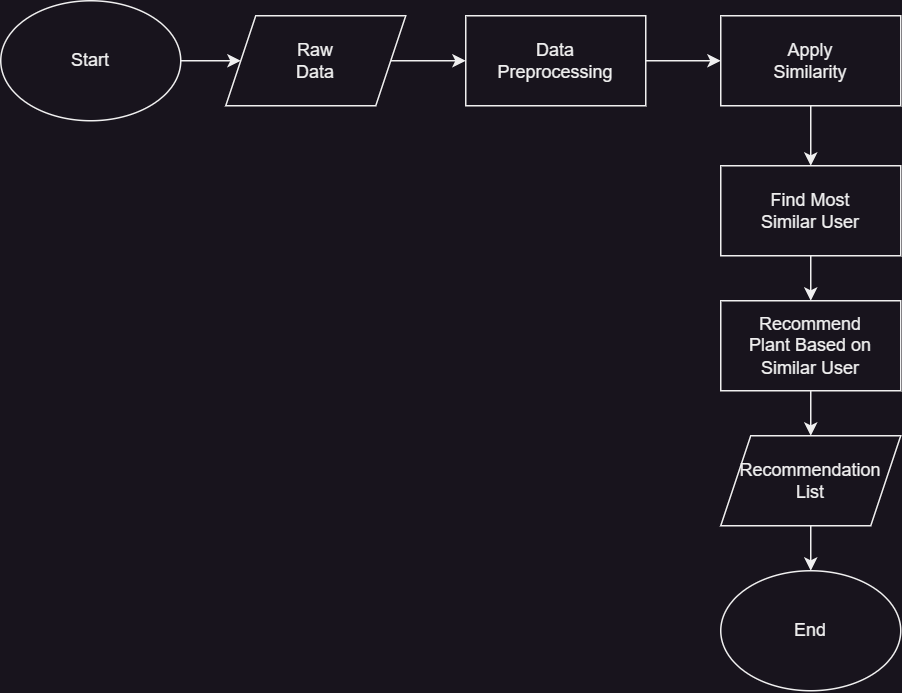

The diagram above was exported from draw.io. Its source (the exported page's mxGraphModel, read from the mxfile embedded in the PNG):
<mxGraphModel dx="1145" dy="641" grid="1" gridSize="10" guides="1" tooltips="1" connect="1" arrows="1" fold="1" page="1" pageScale="1" pageWidth="1100" pageHeight="1700" math="0" shadow="0">
  <root>
    <mxCell id="WIyWlLk6GJQsqaUBKTNV-0" />
    <mxCell id="WIyWlLk6GJQsqaUBKTNV-1" parent="WIyWlLk6GJQsqaUBKTNV-0" />
    <mxCell id="ZO0OuNh2gpDKAsX3PpXf-2" value="" style="edgeStyle=orthogonalEdgeStyle;rounded=0;orthogonalLoop=1;jettySize=auto;html=1;" edge="1" parent="WIyWlLk6GJQsqaUBKTNV-1" source="ZO0OuNh2gpDKAsX3PpXf-0" target="ZO0OuNh2gpDKAsX3PpXf-1">
      <mxGeometry relative="1" as="geometry" />
    </mxCell>
    <mxCell id="ZO0OuNh2gpDKAsX3PpXf-0" value="Start" style="ellipse;whiteSpace=wrap;html=1;" vertex="1" parent="WIyWlLk6GJQsqaUBKTNV-1">
      <mxGeometry x="160" y="110" width="120" height="80" as="geometry" />
    </mxCell>
    <mxCell id="ZO0OuNh2gpDKAsX3PpXf-4" value="" style="edgeStyle=orthogonalEdgeStyle;rounded=0;orthogonalLoop=1;jettySize=auto;html=1;" edge="1" parent="WIyWlLk6GJQsqaUBKTNV-1" source="ZO0OuNh2gpDKAsX3PpXf-1" target="ZO0OuNh2gpDKAsX3PpXf-3">
      <mxGeometry relative="1" as="geometry" />
    </mxCell>
    <mxCell id="ZO0OuNh2gpDKAsX3PpXf-1" value="Raw&lt;br&gt;Data" style="shape=parallelogram;perimeter=parallelogramPerimeter;whiteSpace=wrap;html=1;fixedSize=1;" vertex="1" parent="WIyWlLk6GJQsqaUBKTNV-1">
      <mxGeometry x="310" y="120" width="120" height="60" as="geometry" />
    </mxCell>
    <mxCell id="ZO0OuNh2gpDKAsX3PpXf-6" value="" style="edgeStyle=orthogonalEdgeStyle;rounded=0;orthogonalLoop=1;jettySize=auto;html=1;" edge="1" parent="WIyWlLk6GJQsqaUBKTNV-1" source="ZO0OuNh2gpDKAsX3PpXf-3" target="ZO0OuNh2gpDKAsX3PpXf-5">
      <mxGeometry relative="1" as="geometry" />
    </mxCell>
    <mxCell id="ZO0OuNh2gpDKAsX3PpXf-3" value="Data&lt;br&gt;Preprocessing" style="whiteSpace=wrap;html=1;" vertex="1" parent="WIyWlLk6GJQsqaUBKTNV-1">
      <mxGeometry x="470" y="120" width="120" height="60" as="geometry" />
    </mxCell>
    <mxCell id="ZO0OuNh2gpDKAsX3PpXf-8" value="" style="edgeStyle=orthogonalEdgeStyle;rounded=0;orthogonalLoop=1;jettySize=auto;html=1;" edge="1" parent="WIyWlLk6GJQsqaUBKTNV-1" source="ZO0OuNh2gpDKAsX3PpXf-5" target="ZO0OuNh2gpDKAsX3PpXf-7">
      <mxGeometry relative="1" as="geometry" />
    </mxCell>
    <mxCell id="ZO0OuNh2gpDKAsX3PpXf-5" value="Apply&lt;br&gt;Similarity" style="whiteSpace=wrap;html=1;" vertex="1" parent="WIyWlLk6GJQsqaUBKTNV-1">
      <mxGeometry x="640" y="120" width="120" height="60" as="geometry" />
    </mxCell>
    <mxCell id="ZO0OuNh2gpDKAsX3PpXf-14" value="" style="edgeStyle=orthogonalEdgeStyle;rounded=0;orthogonalLoop=1;jettySize=auto;html=1;" edge="1" parent="WIyWlLk6GJQsqaUBKTNV-1" source="ZO0OuNh2gpDKAsX3PpXf-7" target="ZO0OuNh2gpDKAsX3PpXf-13">
      <mxGeometry relative="1" as="geometry" />
    </mxCell>
    <mxCell id="ZO0OuNh2gpDKAsX3PpXf-7" value="Find Most&lt;br&gt;Similar User" style="whiteSpace=wrap;html=1;" vertex="1" parent="WIyWlLk6GJQsqaUBKTNV-1">
      <mxGeometry x="640" y="220" width="120" height="60" as="geometry" />
    </mxCell>
    <mxCell id="ZO0OuNh2gpDKAsX3PpXf-12" value="" style="edgeStyle=orthogonalEdgeStyle;rounded=0;orthogonalLoop=1;jettySize=auto;html=1;" edge="1" parent="WIyWlLk6GJQsqaUBKTNV-1" source="ZO0OuNh2gpDKAsX3PpXf-9" target="ZO0OuNh2gpDKAsX3PpXf-11">
      <mxGeometry relative="1" as="geometry" />
    </mxCell>
    <mxCell id="ZO0OuNh2gpDKAsX3PpXf-9" value="Recommendation&lt;br&gt;List" style="shape=parallelogram;perimeter=parallelogramPerimeter;whiteSpace=wrap;html=1;fixedSize=1;" vertex="1" parent="WIyWlLk6GJQsqaUBKTNV-1">
      <mxGeometry x="640" y="400" width="120" height="60" as="geometry" />
    </mxCell>
    <mxCell id="ZO0OuNh2gpDKAsX3PpXf-11" value="End" style="ellipse;whiteSpace=wrap;html=1;" vertex="1" parent="WIyWlLk6GJQsqaUBKTNV-1">
      <mxGeometry x="640" y="490" width="120" height="80" as="geometry" />
    </mxCell>
    <mxCell id="ZO0OuNh2gpDKAsX3PpXf-15" value="" style="edgeStyle=orthogonalEdgeStyle;rounded=0;orthogonalLoop=1;jettySize=auto;html=1;" edge="1" parent="WIyWlLk6GJQsqaUBKTNV-1" source="ZO0OuNh2gpDKAsX3PpXf-13" target="ZO0OuNh2gpDKAsX3PpXf-9">
      <mxGeometry relative="1" as="geometry" />
    </mxCell>
    <mxCell id="ZO0OuNh2gpDKAsX3PpXf-13" value="Recommend&lt;br&gt;Plant Based on&lt;br&gt;Similar User" style="whiteSpace=wrap;html=1;" vertex="1" parent="WIyWlLk6GJQsqaUBKTNV-1">
      <mxGeometry x="640" y="310" width="120" height="60" as="geometry" />
    </mxCell>
  </root>
</mxGraphModel>